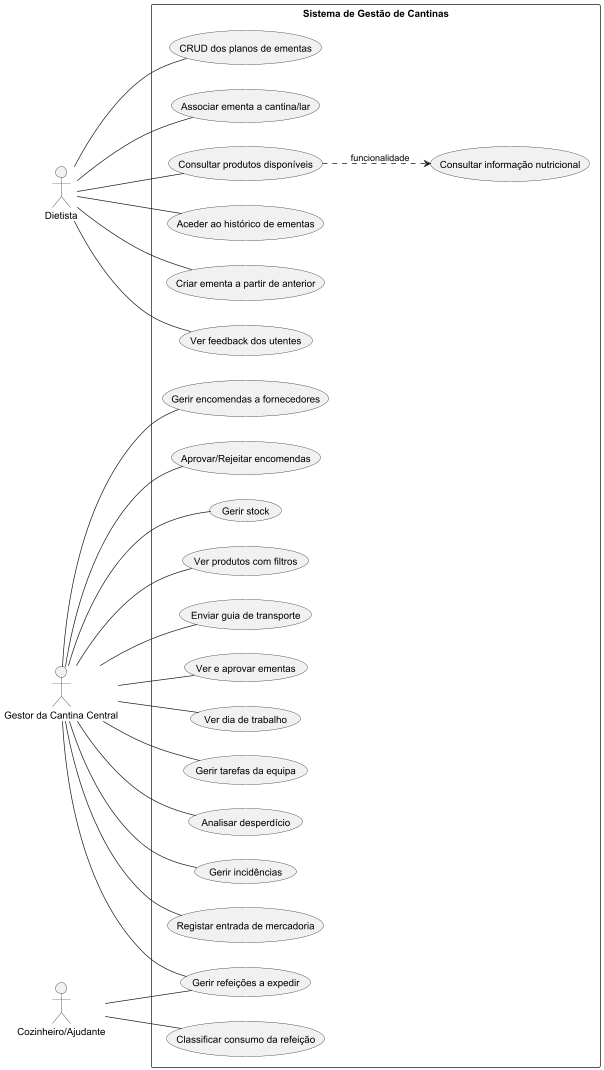

The diagram above was rendered by PlantUML. Its source (embedded in the PNG):
@startuml
left to right direction

actor "Dietista" as diet
actor "Gestor da Cantina Central" as gestor
actor "Cozinheiro/Ajudante" as cozinheiro

rectangle "Sistema de Gestão de Cantinas" {
  usecase "CRUD dos planos de ementas" as UC1
  usecase "Associar ementa a cantina/lar" as UC2
  usecase "Consultar produtos disponíveis" as UC3
  usecase "Consultar informação nutricional" as UC4
  usecase "Aceder ao histórico de ementas" as UC5
  usecase "Criar ementa a partir de anterior" as UC6
  usecase "Ver feedback dos utentes" as UC7
  usecase "Registar entrada de mercadoria" as UC8
  usecase "Gerir encomendas a fornecedores" as UC9
  usecase "Aprovar/Rejeitar encomendas" as UC10
  usecase "Gerir stock" as UC11
  usecase "Ver produtos com filtros" as UC12
  usecase "Gerir refeições a expedir" as UC13
  usecase "Enviar guia de transporte" as UC14
  usecase "Ver e aprovar ementas" as UC15
  usecase "Ver dia de trabalho" as UC16
  usecase "Gerir tarefas da equipa" as UC17
  usecase "Analisar desperdício" as UC18
  usecase "Gerir incidências" as UC19
  usecase "Classificar consumo da refeição" as UC20
}

' Relações do Dietista
diet -- UC1
diet -- UC2
diet -- UC3
diet -- UC5
diet -- UC6
diet -- UC7
UC3 ..> UC4 : funcionalidade

' Relações do Gestor da Cantina Central
gestor -- UC8
gestor -- UC9
gestor -- UC10
gestor -- UC11
gestor -- UC12
gestor -- UC13
gestor -- UC14
gestor -- UC15
gestor -- UC16
gestor -- UC17
gestor -- UC18
gestor -- UC19

' Relações do Cozinheiro/Ajudante
cozinheiro -- UC13
cozinheiro -- UC20

@enduml